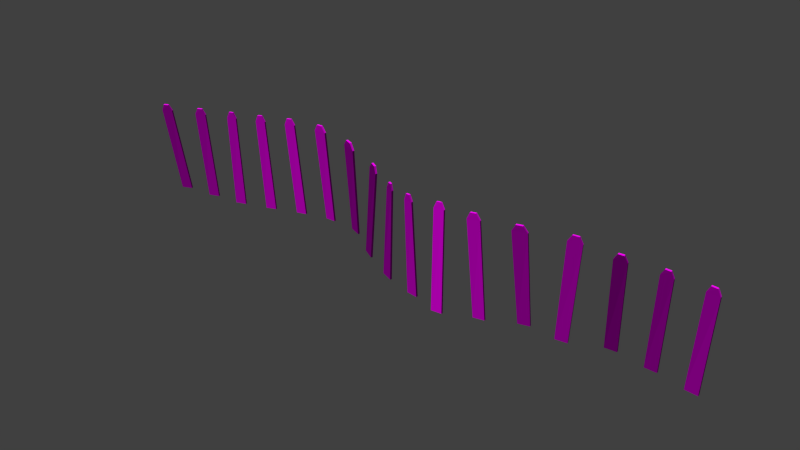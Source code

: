 # Source: decoration_signs_fence_1_large.blend  (saved by Blender 2.70.0; exported with 4.5.12 LTS)
import bpy
from mathutils import Matrix  # noqa: F401  (used for matrix-valued properties, if any)

bpy.ops.wm.read_factory_settings(use_empty=True)
scene = bpy.context.scene
scene.name = 'Scene'

# ---- collections
col_collection_1 = bpy.data.collections.new('Collection 1'); scene.collection.children.link(col_collection_1)

# ---- images (referenced by path relative to the original .blend; pixels are not part of the script)
import os
ASSET_DIR = os.environ.get("B2B_ASSET_DIR", "")  # directory of the original .blend (textures are referenced by path, not embedded)
HERE = os.path.dirname(os.path.abspath(__file__))  # packed textures are extracted next to this script under _unpacked/

def load_image(name, relpath, width, height, colorspace="sRGB"):
    """Load a texture the original file referenced (path relative to the .blend, or extracted next to this script)."""
    p = next((c for c in (os.path.join(HERE, relpath), os.path.join(ASSET_DIR, relpath)) if relpath and os.path.exists(c)), "")
    if p:
        img = bpy.data.images.load(p, check_existing=True)
        img.name = name
    else:  # same state as the original file: an image datablock whose file is absent (Cycles renders it pink)
        img = bpy.data.images.new(name, width, height)
        img.source = "FILE"
        img.filepath = "//" + (relpath or name)
    img.colorspace_settings.name = colorspace
    return img
img_decoration_signs_wood_1_normal_jpg = load_image('decoration_signs_wood_1_normal.jpg', 'Texturen/decoration_signs_wood_1_normal.jpg', 1024, 1024, 'sRGB')
img_decoration_signs_wood_1_diffuse_jpg = load_image('decoration_signs_wood_1_diffuse.jpg', 'Texturen/decoration_signs_wood_1_diffuse.jpg', 1024, 1024, 'sRGB')

# ---- materials (node trees are filled in below, after node groups)
mat_decoration_signs_fence_1_large_wood_1 = bpy.data.materials.new('decoration_signs_fence_1_large_wood_1')
mat_decoration_signs_fence_1_large_wood_1.alpha_threshold = 0.0
mat_decoration_signs_fence_1_large_wood_1.roughness = 0.5
mat_decoration_signs_fence_1_large_wood_1.line_color = (0.0, 0.0, 0.0, 1.0)

# ---- material node trees
mat_decoration_signs_fence_1_large_wood_1.use_nodes = True; mat_decoration_signs_fence_1_large_wood_1.node_tree.nodes.clear()
_N = mat_decoration_signs_fence_1_large_wood_1.node_tree.nodes; _L = mat_decoration_signs_fence_1_large_wood_1.node_tree.links
n0 = _N.new('ShaderNodeOutputMaterial'); n0.name = 'Material Output'; n0.location = (300, 300)
n1 = _N.new('ShaderNodeBsdfDiffuse'); n1.name = 'Diffuse BSDF'; n1.location = (10, 300)
n2 = _N.new('ShaderNodeNormalMap'); n2.name = 'Normal Map'; n2.location = (-211, 106)
n3 = _N.new('ShaderNodeTexCoord'); n3.name = 'Texture Coordinate'; n3.location = (-684, 267)
n4 = _N.new('ShaderNodeTexImage'); n4.name = 'Image Texture.001'; n4.location = (-434, 111)
n4.width = 140
n4.image = img_decoration_signs_wood_1_normal_jpg
n5 = _N.new('ShaderNodeTexImage'); n5.name = 'Image Texture'; n5.location = (-437, 322)
n5.width = 140
n5.image = img_decoration_signs_wood_1_diffuse_jpg
_L.new(n1.outputs[0], n0.inputs[0])
_L.new(n3.outputs[2], n5.inputs[0])
_L.new(n3.outputs[2], n4.inputs[0])
_L.new(n5.outputs[0], n1.inputs[0])
_L.new(n4.outputs[0], n2.inputs[1])
_L.new(n2.outputs[0], n1.inputs[2])
n0.is_active_output = True

# ---- world
world_world = bpy.data.worlds.new('World'); scene.world = world_world
world_world.color = (0.05088, 0.05088, 0.05088)
world_world.use_sun_shadow = False
world_world.sun_shadow_jitter_overblur = 0.0
world_world.cycles.sampling_method = 'MANUAL'
world_world.cycles.sample_map_resolution = 256

# ---- meshes
me_cube_001 = bpy.data.meshes.new('Cube.001')
me_cube_001.from_pydata([(-2.08, -0.1272, 0.002948), (-2.091, -0.08805, 0.009859), (-1.851, -0.01975, 0.02376), (-1.839, -0.05889, 0.01685), (-2.08, -0.475, 1.972), (-2.091, -0.4358, 1.979), (-1.851, -0.3675, 1.993), (-1.839, -0.4067, 1.986), (-2.014, -0.4791, 2.105), (-2.025, -0.4399, 2.112), (-1.917, -0.4091, 2.119), (-1.905, -0.4482, 2.112), (-1.31, -0.00767, -0.001358), (-1.321, 0.03188, 0.002586), (-1.081, 0.101, 0.01131), (-1.069, 0.06147, 0.007361), (-1.31, -0.2062, 1.989), (-1.321, -0.1666, 1.993), (-1.081, -0.09747, 2.001), (-1.069, -0.137, 1.997), (-1.244, -0.2002, 2.122), (-1.255, -0.1607, 2.126), (-1.147, -0.1294, 2.129), (-1.135, -0.169, 2.126), (-0.5446, 0.0954, 0.005276), (-0.5559, 0.1352, 0.005836), (-0.3177, 0.202, 0.01473), (-0.3067, 0.1621, 0.01416), (-0.5924, 0.05369, 2.004), (-0.6037, 0.09351, 2.005), (-0.3935, 0.1525, 2.013), (-0.3825, 0.1126, 2.012), (-0.5385, 0.06707, 2.137), (-0.5498, 0.1069, 2.138), (-0.4557, 0.1333, 2.141), (-0.4446, 0.09344, 2.141), (0.2179, 0.2819, 0.04339), (0.2079, 0.322, 0.04346), (0.4479, 0.3794, 0.06215), (0.4571, 0.3391, 0.06202), (0.08449, 0.2451, 2.039), (0.07449, 0.2852, 2.039), (0.2922, 0.3372, 2.056), (0.3014, 0.2969, 2.055), (0.1343, 0.2571, 2.174), (0.1245, 0.2973, 2.174), (0.2222, 0.3207, 2.181), (0.2316, 0.2804, 2.181), (0.9864, 0.4436, 0.1109), (0.9798, 0.4845, 0.1113), (1.224, 0.5182, 0.1355), (1.229, 0.4771, 0.1349), (0.7984, 0.3949, 2.101), (0.7918, 0.4357, 2.102), (1.034, 0.4692, 2.126), (1.039, 0.428, 2.125), (0.8507, 0.4016, 2.238), (0.8446, 0.4426, 2.239), (0.9539, 0.4577, 2.25), (0.9592, 0.4167, 2.249), (1.764, 0.5444, 0.1837), (1.765, 0.5858, 0.186), (2.011, 0.5698, 0.2002), (2.007, 0.5287, 0.1978), (1.619, 0.4383, 2.176), (1.62, 0.4797, 2.178), (1.916, 0.4604, 2.195), (1.911, 0.4193, 2.192), (1.689, 0.4286, 2.312), (1.691, 0.4699, 2.314), (1.826, 0.4611, 2.322), (1.822, 0.4199, 2.319), (2.533, 0.4959, 0.2106), (2.545, 0.5354, 0.2151), (2.779, 0.4595, 0.1929), (2.765, 0.4209, 0.1887), (2.596, 0.2501, 2.194), (2.608, 0.2896, 2.199), (2.923, 0.1877, 2.169), (2.908, 0.1491, 2.165), (2.688, 0.2078, 2.318), (2.701, 0.2471, 2.322), (2.845, 0.2001, 2.309), (2.832, 0.1613, 2.304), (3.259, 0.09963, 0.1142), (3.276, 0.1372, 0.1149), (3.498, 0.03622, 0.07364), (3.481, -0.001498, 0.07286), (3.535, -0.06566, 2.088), (3.552, -0.02805, 2.089), (3.793, -0.1379, 2.044), (3.776, -0.1757, 2.043), (3.622, -0.1084, 2.205), (3.64, -0.07077, 2.206), (3.749, -0.1208, 2.185), (3.732, -0.1584, 2.184), (3.983, -0.2048, -0.01312), (3.996, -0.1658, -0.0118), (4.231, -0.2408, -0.03877), (4.219, -0.2805, -0.04034), (4.204, -0.3504, 1.969), (4.218, -0.3114, 1.971), (4.378, -0.3629, 1.952), (4.367, -0.4026, 1.95), (4.263, -0.3751, 2.093), (4.276, -0.3359, 2.095), (4.346, -0.3584, 2.087), (4.334, -0.3979, 2.085), (4.753, -0.4031, -0.06367), (4.76, -0.3623, -0.0619), (5.005, -0.3985, -0.05794), (5.0, -0.4396, -0.05969), (4.74, -0.4878, 1.934), (4.747, -0.447, 1.936), (4.936, -0.4749, 1.939), (4.931, -0.5159, 1.938), (4.788, -0.5015, 2.066), (4.795, -0.4607, 2.067), (4.879, -0.473, 2.069), (4.873, -0.514, 2.067), (5.546, -0.6853, -0.0199), (5.547, -0.6441, -0.02438), (5.794, -0.6461, -0.004871), (5.794, -0.6872, -0.0002617), (5.399, -0.4638, 1.962), (5.401, -0.4227, 1.958), (5.633, -0.4245, 1.976), (5.633, -0.4656, 1.981), (5.452, -0.4507, 2.097), (5.453, -0.4095, 2.093), (5.558, -0.4103, 2.101), (5.557, -0.4515, 2.106), (6.339, -0.4665, 0.03406), (6.336, -0.4253, 0.03521), (6.581, -0.4005, 0.05359), (6.586, -0.4415, 0.05256), (6.187, -0.535, 2.027), (6.183, -0.4938, 2.028), (6.452, -0.4665, 2.048), (6.458, -0.5076, 2.047), (6.25, -0.5332, 2.163), (6.246, -0.492, 2.165), (6.369, -0.4796, 2.174), (6.373, -0.5207, 2.173), (7.126, -0.1911, 0.08668), (7.118, -0.1509, 0.09231), (7.36, -0.09895, 0.1013), (7.369, -0.1389, 0.09571), (7.087, -0.4765, 2.066), (7.079, -0.4363, 2.071), (7.372, -0.3734, 2.082), (7.381, -0.4134, 2.077), (7.166, -0.4786, 2.199), (7.158, -0.4385, 2.205), (7.291, -0.4097, 2.21), (7.3, -0.4497, 2.204), (7.898, -0.1722, 0.06631), (7.889, -0.132, 0.06717), (8.129, -0.07517, 0.05186), (8.138, -0.1155, 0.05104), (8.011, -0.1878, 2.063), (8.001, -0.1476, 2.064), (8.274, -0.08307, 2.047), (8.284, -0.1234, 2.046), (8.095, -0.1704, 2.19), (8.085, -0.1302, 2.19), (8.21, -0.1007, 2.183), (8.219, -0.1411, 2.182), (8.668, 0.2178, 0.01859), (8.661, 0.2579, 0.026), (8.905, 0.2998, 0.009851), (8.91, 0.2595, 0.002512), (8.851, -0.1132, 1.982), (8.844, -0.07309, 1.99), (9.093, -0.03023, 1.973), (9.099, -0.07054, 1.966), (8.932, -0.1226, 2.107), (8.925, -0.08239, 2.114), (9.038, -0.06304, 2.107), (9.044, -0.1033, 2.099), (9.447, 0.2327, -0.06313), (9.443, 0.2737, -0.05852), (9.689, 0.2942, -0.07916), (9.691, 0.2532, -0.0837), (9.632, 0.02585, 1.917), (9.629, 0.06683, 1.922), (9.869, 0.08695, 1.902), (9.872, 0.04589, 1.897), (9.71, 0.01848, 2.042), (9.707, 0.05948, 2.046), (9.816, 0.06843, 2.037), (9.818, 0.02739, 2.033), (10.23, 0.1845, -0.1369), (10.23, 0.2258, -0.1352), (10.49, 0.2301, -0.1561), (10.49, 0.1888, -0.1578), (10.4, 0.1059, 1.855), (10.4, 0.1472, 1.856), (10.65, 0.1514, 1.836), (10.65, 0.11, 1.834), (10.47, 0.102, 1.98), (10.47, 0.1433, 1.982), (10.59, 0.1452, 1.972), (10.59, 0.1038, 1.97)], [], [(4, 5, 1, 0), (6, 7, 3, 2), (7, 4, 0, 3), (4, 7, 11, 8), (11, 10, 9, 8), (7, 6, 10, 11), (5, 4, 8, 9), (16, 17, 13, 12), (18, 19, 15, 14), (19, 16, 12, 15), (16, 19, 23, 20), (23, 22, 21, 20), (19, 18, 22, 23), (17, 16, 20, 21), (28, 29, 25, 24), (30, 31, 27, 26), (31, 28, 24, 27), (28, 31, 35, 32), (35, 34, 33, 32), (31, 30, 34, 35), (29, 28, 32, 33), (40, 41, 37, 36), (42, 43, 39, 38), (43, 40, 36, 39), (40, 43, 47, 44), (47, 46, 45, 44), (43, 42, 46, 47), (41, 40, 44, 45), (52, 53, 49, 48), (54, 55, 51, 50), (55, 52, 48, 51), (52, 55, 59, 56), (59, 58, 57, 56), (55, 54, 58, 59), (53, 52, 56, 57), (64, 65, 61, 60), (66, 67, 63, 62), (67, 64, 60, 63), (64, 67, 71, 68), (71, 70, 69, 68), (67, 66, 70, 71), (65, 64, 68, 69), (76, 77, 73, 72), (78, 79, 75, 74), (79, 76, 72, 75), (76, 79, 83, 80), (83, 82, 81, 80), (79, 78, 82, 83), (77, 76, 80, 81), (88, 89, 85, 84), (90, 91, 87, 86), (91, 88, 84, 87), (88, 91, 95, 92), (95, 94, 93, 92), (91, 90, 94, 95), (89, 88, 92, 93), (100, 101, 97, 96), (102, 103, 99, 98), (103, 100, 96, 99), (100, 103, 107, 104), (107, 106, 105, 104), (103, 102, 106, 107), (101, 100, 104, 105), (112, 113, 109, 108), (114, 115, 111, 110), (115, 112, 108, 111), (112, 115, 119, 116), (119, 118, 117, 116), (115, 114, 118, 119), (113, 112, 116, 117), (124, 125, 121, 120), (126, 127, 123, 122), (127, 124, 120, 123), (124, 127, 131, 128), (131, 130, 129, 128), (127, 126, 130, 131), (125, 124, 128, 129), (136, 137, 133, 132), (138, 139, 135, 134), (139, 136, 132, 135), (136, 139, 143, 140), (143, 142, 141, 140), (139, 138, 142, 143), (137, 136, 140, 141), (148, 149, 145, 144), (150, 151, 147, 146), (151, 148, 144, 147), (148, 151, 155, 152), (155, 154, 153, 152), (151, 150, 154, 155), (149, 148, 152, 153), (160, 161, 157, 156), (162, 163, 159, 158), (163, 160, 156, 159), (160, 163, 167, 164), (167, 166, 165, 164), (163, 162, 166, 167), (161, 160, 164, 165), (172, 173, 169, 168), (174, 175, 171, 170), (175, 172, 168, 171), (172, 175, 179, 176), (179, 178, 177, 176), (175, 174, 178, 179), (173, 172, 176, 177), (184, 185, 181, 180), (186, 187, 183, 182), (187, 184, 180, 183), (184, 187, 191, 188), (191, 190, 189, 188), (187, 186, 190, 191), (185, 184, 188, 189), (196, 197, 193, 192), (198, 199, 195, 194), (199, 196, 192, 195), (196, 199, 203, 200), (203, 202, 201, 200), (199, 198, 202, 203), (197, 196, 200, 201)])
_uv = me_cube_001.uv_layers.new(name='UVMap')
_uv.uv.foreach_set('vector', [0.1861, 0.8886, 0.1673, 0.9069, 0.167, 0.01535, 0.186, 0.01521, 0.3089, 0.9183, 0.2867, 0.8908, 0.2872, 0.01521, 0.3087, 0.01601, 0.2867, 0.8908, 0.1861, 0.8886, 0.186, 0.01521, 0.2872, 0.01521, 0.1861, 0.8886, 0.2867, 0.8908, 0.2483, 0.934, 0.2222, 0.9339, 0.2483, 0.934, 0.254, 0.9579, 0.1984, 0.9579, 0.2222, 0.9339, 0.2867, 0.8908, 0.3089, 0.9183, 0.254, 0.9579, 0.2483, 0.934, 0.1673, 0.9069, 0.1861, 0.8886, 0.2222, 0.9339, 0.1984, 0.9579, 0.1861, 0.8886, 0.1673, 0.9069, 0.167, 0.01535, 0.186, 0.01521, 0.3089, 0.9183, 0.2867, 0.8908, 0.2872, 0.01521, 0.3087, 0.01601, 0.2867, 0.8908, 0.1861, 0.8886, 0.186, 0.01521, 0.2872, 0.01521, 0.1861, 0.8886, 0.2867, 0.8908, 0.2483, 0.934, 0.2222, 0.9339, 0.2483, 0.934, 0.254, 0.9579, 0.1984, 0.9579, 0.2222, 0.9339, 0.2867, 0.8908, 0.3089, 0.9183, 0.254, 0.9579, 0.2483, 0.934, 0.1673, 0.9069, 0.1861, 0.8886, 0.2222, 0.9339, 0.1984, 0.9579, 0.1861, 0.8886, 0.1673, 0.9069, 0.167, 0.01535, 0.186, 0.01521, 0.3089, 0.9183, 0.2867, 0.8908, 0.2872, 0.01521, 0.3087, 0.01601, 0.2867, 0.8908, 0.1861, 0.8886, 0.186, 0.01521, 0.2872, 0.01521, 0.1861, 0.8886, 0.2867, 0.8908, 0.2483, 0.934, 0.2222, 0.9339, 0.2483, 0.934, 0.254, 0.9579, 0.1984, 0.9579, 0.2222, 0.9339, 0.2867, 0.8908, 0.3089, 0.9183, 0.254, 0.9579, 0.2483, 0.934, 0.1673, 0.9069, 0.1861, 0.8886, 0.2222, 0.9339, 0.1984, 0.9579, 0.1861, 0.8886, 0.1673, 0.9069, 0.167, 0.01535, 0.186, 0.01521, 0.3089, 0.9183, 0.2867, 0.8908, 0.2872, 0.01521, 0.3087, 0.01601, 0.2867, 0.8908, 0.1861, 0.8886, 0.186, 0.01521, 0.2872, 0.01521, 0.1861, 0.8886, 0.2867, 0.8908, 0.2483, 0.934, 0.2222, 0.9339, 0.2483, 0.934, 0.254, 0.9579, 0.1984, 0.9579, 0.2222, 0.9339, 0.2867, 0.8908, 0.3089, 0.9183, 0.254, 0.9579, 0.2483, 0.934, 0.1673, 0.9069, 0.1861, 0.8886, 0.2222, 0.9339, 0.1984, 0.9579, 0.1861, 0.8886, 0.1673, 0.9069, 0.167, 0.01535, 0.186, 0.01521, 0.3089, 0.9183, 0.2867, 0.8908, 0.2872, 0.01521, 0.3087, 0.01601, 0.2867, 0.8908, 0.1861, 0.8886, 0.186, 0.01521, 0.2872, 0.01521, 0.1861, 0.8886, 0.2867, 0.8908, 0.2483, 0.934, 0.2222, 0.9339, 0.2483, 0.934, 0.254, 0.9579, 0.1984, 0.9579, 0.2222, 0.9339, 0.2867, 0.8908, 0.3089, 0.9183, 0.254, 0.9579, 0.2483, 0.934, 0.1673, 0.9069, 0.1861, 0.8886, 0.2222, 0.9339, 0.1984, 0.9579, 0.1861, 0.8886, 0.1673, 0.9069, 0.167, 0.01535, 0.186, 0.01521, 0.3089, 0.9183, 0.2867, 0.8908, 0.2872, 0.01521, 0.3087, 0.01601, 0.2867, 0.8908, 0.1861, 0.8886, 0.186, 0.01521, 0.2872, 0.01521, 0.1861, 0.8886, 0.2867, 0.8908, 0.2483, 0.934, 0.2222, 0.9339, 0.2483, 0.934, 0.254, 0.9579, 0.1984, 0.9579, 0.2222, 0.9339, 0.2867, 0.8908, 0.3089, 0.9183, 0.254, 0.9579, 0.2483, 0.934, 0.1673, 0.9069, 0.1861, 0.8886, 0.2222, 0.9339, 0.1984, 0.9579, 0.1861, 0.8886, 0.1673, 0.9069, 0.167, 0.01535, 0.186, 0.01521, 0.3089, 0.9183, 0.2867, 0.8908, 0.2872, 0.01521, 0.3087, 0.01601, 0.2867, 0.8908, 0.1861, 0.8886, 0.186, 0.01521, 0.2872, 0.01521, 0.1861, 0.8886, 0.2867, 0.8908, 0.2483, 0.934, 0.2222, 0.9339, 0.2483, 0.934, 0.254, 0.9579, 0.1984, 0.9579, 0.2222, 0.9339, 0.2867, 0.8908, 0.3089, 0.9183, 0.254, 0.9579, 0.2483, 0.934, 0.1673, 0.9069, 0.1861, 0.8886, 0.2222, 0.9339, 0.1984, 0.9579, 0.1861, 0.8886, 0.1673, 0.9069, 0.167, 0.01535, 0.186, 0.01521, 0.3089, 0.9183, 0.2867, 0.8908, 0.2872, 0.01521, 0.3087, 0.01601, 0.2867, 0.8908, 0.1861, 0.8886, 0.186, 0.01521, 0.2872, 0.01521, 0.1861, 0.8886, 0.2867, 0.8908, 0.2483, 0.934, 0.2222, 0.9339, 0.2483, 0.934, 0.254, 0.9579, 0.1984, 0.9579, 0.2222, 0.9339, 0.2867, 0.8908, 0.3089, 0.9183, 0.254, 0.9579, 0.2483, 0.934, 0.1673, 0.9069, 0.1861, 0.8886, 0.2222, 0.9339, 0.1984, 0.9579, 0.1861, 0.8886, 0.1673, 0.9069, 0.167, 0.01535, 0.186, 0.01521, 0.3089, 0.9183, 0.2867, 0.8908, 0.2872, 0.01521, 0.3087, 0.01601, 0.2867, 0.8908, 0.1861, 0.8886, 0.186, 0.01521, 0.2872, 0.01521, 0.1861, 0.8886, 0.2867, 0.8908, 0.2483, 0.934, 0.2222, 0.9339, 0.2483, 0.934, 0.254, 0.9579, 0.1984, 0.9579, 0.2222, 0.9339, 0.2867, 0.8908, 0.3089, 0.9183, 0.254, 0.9579, 0.2483, 0.934, 0.1673, 0.9069, 0.1861, 0.8886, 0.2222, 0.9339, 0.1984, 0.9579, 0.1861, 0.8886, 0.1673, 0.9069, 0.167, 0.01535, 0.186, 0.01521, 0.3089, 0.9183, 0.2867, 0.8908, 0.2872, 0.01521, 0.3087, 0.01601, 0.2867, 0.8908, 0.1861, 0.8886, 0.186, 0.01521, 0.2872, 0.01521, 0.1861, 0.8886, 0.2867, 0.8908, 0.2483, 0.934, 0.2222, 0.9339, 0.2483, 0.934, 0.254, 0.9579, 0.1984, 0.9579, 0.2222, 0.9339, 0.2867, 0.8908, 0.3089, 0.9183, 0.254, 0.9579, 0.2483, 0.934, 0.1673, 0.9069, 0.1861, 0.8886, 0.2222, 0.9339, 0.1984, 0.9579, 0.1861, 0.8886, 0.1673, 0.9069, 0.167, 0.01535, 0.186, 0.01521, 0.3089, 0.9183, 0.2867, 0.8908, 0.2872, 0.01521, 0.3087, 0.01601, 0.2867, 0.8908, 0.1861, 0.8886, 0.186, 0.01521, 0.2872, 0.01521, 0.1861, 0.8886, 0.2867, 0.8908, 0.2483, 0.934, 0.2222, 0.9339, 0.2483, 0.934, 0.254, 0.9579, 0.1984, 0.9579, 0.2222, 0.9339, 0.2867, 0.8908, 0.3089, 0.9183, 0.254, 0.9579, 0.2483, 0.934, 0.1673, 0.9069, 0.1861, 0.8886, 0.2222, 0.9339, 0.1984, 0.9579, 0.1861, 0.8886, 0.1673, 0.9069, 0.167, 0.01535, 0.186, 0.01521, 0.3089, 0.9183, 0.2867, 0.8908, 0.2872, 0.01521, 0.3087, 0.01601, 0.2867, 0.8908, 0.1861, 0.8886, 0.186, 0.01521, 0.2872, 0.01521, 0.1861, 0.8886, 0.2867, 0.8908, 0.2483, 0.934, 0.2222, 0.9339, 0.2483, 0.934, 0.254, 0.9579, 0.1984, 0.9579, 0.2222, 0.9339, 0.2867, 0.8908, 0.3089, 0.9183, 0.254, 0.9579, 0.2483, 0.934, 0.1673, 0.9069, 0.1861, 0.8886, 0.2222, 0.9339, 0.1984, 0.9579, 0.1861, 0.8886, 0.1673, 0.9069, 0.167, 0.01535, 0.186, 0.01521, 0.3089, 0.9183, 0.2867, 0.8908, 0.2872, 0.01521, 0.3087, 0.01601, 0.2867, 0.8908, 0.1861, 0.8886, 0.186, 0.01521, 0.2872, 0.01521, 0.1861, 0.8886, 0.2867, 0.8908, 0.2483, 0.934, 0.2222, 0.9339, 0.2483, 0.934, 0.254, 0.9579, 0.1984, 0.9579, 0.2222, 0.9339, 0.2867, 0.8908, 0.3089, 0.9183, 0.254, 0.9579, 0.2483, 0.934, 0.1673, 0.9069, 0.1861, 0.8886, 0.2222, 0.9339, 0.1984, 0.9579, 0.1861, 0.8886, 0.1673, 0.9069, 0.167, 0.01535, 0.186, 0.01521, 0.3089, 0.9183, 0.2867, 0.8908, 0.2872, 0.01521, 0.3087, 0.01601, 0.2867, 0.8908, 0.1861, 0.8886, 0.186, 0.01521, 0.2872, 0.01521, 0.1861, 0.8886, 0.2867, 0.8908, 0.2483, 0.934, 0.2222, 0.9339, 0.2483, 0.934, 0.254, 0.9579, 0.1984, 0.9579, 0.2222, 0.9339, 0.2867, 0.8908, 0.3089, 0.9183, 0.254, 0.9579, 0.2483, 0.934, 0.1673, 0.9069, 0.1861, 0.8886, 0.2222, 0.9339, 0.1984, 0.9579, 0.1861, 0.8886, 0.1673, 0.9069, 0.167, 0.01535, 0.186, 0.01521, 0.3089, 0.9183, 0.2867, 0.8908, 0.2872, 0.01521, 0.3087, 0.01601, 0.2867, 0.8908, 0.1861, 0.8886, 0.186, 0.01521, 0.2872, 0.01521, 0.1861, 0.8886, 0.2867, 0.8908, 0.2483, 0.934, 0.2222, 0.9339, 0.2483, 0.934, 0.254, 0.9579, 0.1984, 0.9579, 0.2222, 0.9339, 0.2867, 0.8908, 0.3089, 0.9183, 0.254, 0.9579, 0.2483, 0.934, 0.1673, 0.9069, 0.1861, 0.8886, 0.2222, 0.9339, 0.1984, 0.9579, 0.1861, 0.8886, 0.1673, 0.9069, 0.167, 0.01535, 0.186, 0.01521, 0.3089, 0.9183, 0.2867, 0.8908, 0.2872, 0.01521, 0.3087, 0.01601, 0.2867, 0.8908, 0.1861, 0.8886, 0.186, 0.01521, 0.2872, 0.01521, 0.1861, 0.8886, 0.2867, 0.8908, 0.2483, 0.934, 0.2222, 0.9339, 0.2483, 0.934, 0.254, 0.9579, 0.1984, 0.9579, 0.2222, 0.9339, 0.2867, 0.8908, 0.3089, 0.9183, 0.254, 0.9579, 0.2483, 0.934, 0.1673, 0.9069, 0.1861, 0.8886, 0.2222, 0.9339, 0.1984, 0.9579, 0.1861, 0.8886, 0.1673, 0.9069, 0.167, 0.01535, 0.186, 0.01521, 0.3089, 0.9183, 0.2867, 0.8908, 0.2872, 0.01521, 0.3087, 0.01601, 0.2867, 0.8908, 0.1861, 0.8886, 0.186, 0.01521, 0.2872, 0.01521, 0.1861, 0.8886, 0.2867, 0.8908, 0.2483, 0.934, 0.2222, 0.9339, 0.2483, 0.934, 0.254, 0.9579, 0.1984, 0.9579, 0.2222, 0.9339, 0.2867, 0.8908, 0.3089, 0.9183, 0.254, 0.9579, 0.2483, 0.934, 0.1673, 0.9069, 0.1861, 0.8886, 0.2222, 0.9339, 0.1984, 0.9579])
me_cube_001.materials.append(mat_decoration_signs_fence_1_large_wood_1)
me_cube_001.use_remesh_preserve_volume = False
me_cube_001.use_remesh_preserve_attributes = False
me_cube_001.use_mirror_vertex_groups = False
me_cube_001.update()

# ---- objects
ob_cube = bpy.data.objects.new('Cube', me_cube_001)

# ---- transforms, parenting, visibility, modifiers, constraints
ob_cube.location = (0.9586, 0.0, 0.0)
ob_cube.lineart.crease_threshold = 0.0

# ---- collection membership
col_collection_1.objects.link(ob_cube)

# ---- scene / render settings (as saved in the file)
scene.frame_start = 1; scene.frame_end = 250; scene.frame_set(1)
scene.render.engine = 'CYCLES'
scene.render.resolution_percentage = 50
scene.render.dither_intensity = 0.0
scene.cycles.use_denoising = False
scene.cycles.samples = 10
scene.cycles.sampling_pattern = 'TABULATED_SOBOL'
scene.cycles.light_sampling_threshold = 0.0
scene.cycles.use_adaptive_sampling = False
scene.cycles.use_light_tree = False
scene.cycles.blur_glossy = 0.0
scene.cycles.volume_bounces = 1
scene.cycles.pixel_filter_type = 'GAUSSIAN'
scene.cycles.sample_clamp_indirect = 0.0
scene.view_settings.view_transform = 'Standard'
bpy.context.view_layer.update()

# ---- added for rendering (the .blend has no active camera and no usable light): camera, sun
cam_auto = bpy.data.cameras.new('AutoCamera')
cam_auto.lens = 50.0
cam_auto.sensor_width = 36.0
cam_auto.clip_end = 1000.0
ob_auto_camera = bpy.data.objects.new('AutoCamera', cam_auto)
scene.collection.objects.link(ob_auto_camera)
ob_auto_camera.location = (17.3011, -14.5282, 10.7339)
ob_auto_camera.rotation_euler = (1.09748, -7.21219e-08, 0.694738)
scene.camera = ob_auto_camera
light_auto_sun = bpy.data.lights.new('AutoSun', 'SUN')
light_auto_sun.energy = 3.0
light_auto_sun.angle = 0.0523599
ob_auto_sun = bpy.data.objects.new('AutoSun', light_auto_sun)
scene.collection.objects.link(ob_auto_sun)
ob_auto_sun.rotation_euler = (0.872665, 0.174533, 0.523599)
bpy.context.view_layer.update()
